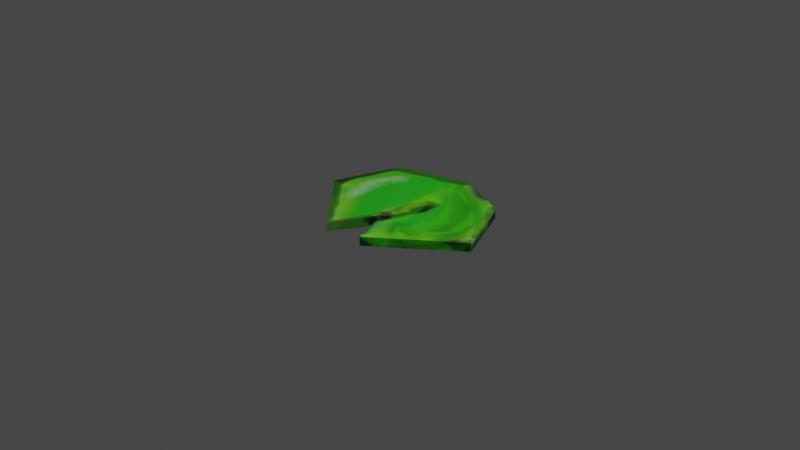 # Source: Lily_pad.blend  (saved by Blender 3.3.6; exported with 4.5.12 LTS)
import bpy
from mathutils import Matrix  # noqa: F401  (used for matrix-valued properties, if any)

bpy.ops.wm.read_factory_settings(use_empty=True)
scene = bpy.context.scene
scene.name = 'Scene'

# ---- collections
col_collection = bpy.data.collections.new('Collection'); scene.collection.children.link(col_collection)

# ---- images (referenced by path relative to the original .blend; pixels are not part of the script)
import os
ASSET_DIR = os.environ.get("B2B_ASSET_DIR", "")  # directory of the original .blend (textures are referenced by path, not embedded)
HERE = os.path.dirname(os.path.abspath(__file__))  # packed textures are extracted next to this script under _unpacked/

def load_image(name, relpath, width, height, colorspace="sRGB"):
    """Load a texture the original file referenced (path relative to the .blend, or extracted next to this script)."""
    p = next((c for c in (os.path.join(HERE, relpath), os.path.join(ASSET_DIR, relpath)) if relpath and os.path.exists(c)), "")
    if p:
        img = bpy.data.images.load(p, check_existing=True)
        img.name = name
    else:  # same state as the original file: an image datablock whose file is absent (Cycles renders it pink)
        img = bpy.data.images.new(name, width, height)
        img.source = "FILE"
        img.filepath = "//" + (relpath or name)
    img.colorspace_settings.name = colorspace
    return img
img_plane_base_color = load_image('Plane Base Color', '_unpacked/Plane_Base_Color.d9857150.png', 2048, 2048, 'sRGB')

# ---- materials (node trees are filled in below, after node groups)
mat_material_001 = bpy.data.materials.new('Material.001')
mat_material_001.use_transparent_shadow = False

# ---- material node trees
mat_material_001.use_nodes = True; mat_material_001.node_tree.nodes.clear()
_N = mat_material_001.node_tree.nodes; _L = mat_material_001.node_tree.links
n0 = _N.new('ShaderNodeBsdfPrincipled'); n0.name = 'Principled BSDF'; n0.location = (10, 300)
n0.distribution = 'GGX'
n0.subsurface_method = 'RANDOM_WALK_SKIN'
n0.inputs[3].default_value = 1.45
n0.inputs[27].default_value = (0.0, 0.0, 0.0, 1.0)
n0.inputs[28].default_value = 1.0
n1 = _N.new('ShaderNodeOutputMaterial'); n1.name = 'Material Output'; n1.location = (300, 300)
n2 = _N.new('ShaderNodeTexImage'); n2.name = 'Image Texture'; n2.location = (-280, 280)
n2.image = img_plane_base_color
_L.new(n0.outputs[0], n1.inputs[0])
_L.new(n2.outputs[0], n0.inputs[0])
n1.is_active_output = True

# ---- world
world_world = bpy.data.worlds.new('World'); scene.world = world_world
world_world.use_nodes = True; world_world.node_tree.nodes.clear()
_N = world_world.node_tree.nodes; _L = world_world.node_tree.links
n0 = _N.new('ShaderNodeOutputWorld'); n0.name = 'World Output'; n0.location = (300, 300)
n1 = _N.new('ShaderNodeBackground'); n1.name = 'Background'; n1.location = (10, 300)
n1.inputs[0].default_value = (0.05088, 0.05088, 0.05088, 1.0)
_L.new(n1.outputs[0], n0.inputs[0])
n0.is_active_output = True
world_world.color = (0.05088, 0.05088, 0.05088)
world_world.use_sun_shadow = False
world_world.sun_shadow_jitter_overblur = 0.0

# ---- cameras
cam_camera = bpy.data.cameras.new('Camera')
cam_camera.clip_end = 100.0
cam_camera.ortho_scale = 7.314

# ---- lights
light_light = bpy.data.lights.new('Light', 'POINT')
light_light.transmission_factor = 0.0
light_light.energy = 1000.0
light_light.shadow_soft_size = 0.1
light_light.shadow_maximum_resolution = 0.006
light_light.use_absolute_resolution = True

# ---- meshes
me_plane = bpy.data.meshes.new('Plane')
me_plane.from_pydata([(-0.2869, -0.717, 0.0), (0.1694, -0.6849, 0.0), (-0.7864, 0.7277, 0.0), (0.6534, 0.7239, 0.0), (-1.0, 0.0, 0.0), (1.0, 0.0, 0.0), (-0.01602, -0.2364, 0.0), (0.0, 1.0, 0.0), (0.0, 0.0, 0.0), (-0.2869, -0.717, 0.0), (0.1694, -0.6849, 0.0), (-0.7864, 0.7277, 0.0), (0.6534, 0.7239, 0.0), (-1.0, 0.0, 0.0), (1.0, 0.0, 0.0), (-0.01602, -0.2364, 0.0), (0.0, 1.0, 0.0), (-0.7239, 0.7493, 0.0), (-0.2869, -0.717, 0.09895), (0.1694, -0.6849, 0.09895), (-0.7864, 0.7277, 0.09895), (0.6534, 0.7239, 0.09895), (-1.0, 0.0, 0.09895), (1.0, 0.0, 0.09895), (-0.01602, -0.2364, 0.09895), (0.0, 1.0, 0.09895), (0.0, 0.2789, 0.04093), (-0.9205, 0.0, 0.0), (-0.2654, -0.6788, 0.0), (-0.7239, 0.7493, 0.0), (-0.2654, -0.6788, 0.0), (-0.7239, 0.7493, 0.09895), (-0.9205, 0.0, 0.09895), (-0.2654, -0.6788, 0.09895), (0.1541, -0.6479, 0.0), (0.5994, 0.7467, 0.0), (0.9174, 0.0, 0.0), (0.1541, -0.6479, 0.0), (0.5994, 0.7467, 0.0), (0.1541, -0.6479, 0.09895), (0.5994, 0.7467, 0.09895), (0.9174, 0.0, 0.09895), (0.6721, 0.6848, 0.0), (-0.7979, 0.6883, 0.0), (0.0, 0.9459, 0.0), (0.6721, 0.6848, 0.0), (-0.7979, 0.6883, 0.0), (0.6721, 0.6848, 0.09895), (-0.7979, 0.6883, 0.09895), (0.0, 0.9459, 0.09895), (-0.7345, 0.7088, 0.09895), (-0.7345, 0.7088, 0.0), (0.6166, 0.7063, 0.09895), (0.6166, 0.7063, 0.0), (-0.3254, -0.6783, 0.0), (0.2142, -0.648, 0.0), (-0.01516, -0.2236, 0.0), (-0.3254, -0.6783, 0.0), (0.2142, -0.648, 0.0), (-0.3254, -0.6783, 0.09895), (0.2142, -0.648, 0.09895), (-0.01516, -0.2236, 0.09895), (-0.3007, -0.6422, 0.09895), (-0.3007, -0.6422, 0.0), (0.1953, -0.6129, 0.09895), (0.1953, -0.6129, 0.0)], [], [(53, 35, 3, 42), (65, 36, 5, 55), (63, 27, 8, 56), (51, 17, 7, 44), (30, 15, 24, 33), (57, 9, 18, 59), (45, 12, 21, 47), (46, 13, 22, 48), (55, 5, 14, 58), (17, 2, 11, 29), (34, 1, 10, 37), (35, 7, 16, 38), (43, 4, 13, 46), (42, 3, 12, 45), (54, 0, 9, 57), (28, 6, 15, 30), (52, 47, 21, 40), (64, 60, 23, 41), (62, 61, 26, 32), (50, 49, 25, 31), (58, 14, 23, 60), (29, 11, 20, 31), (37, 10, 19, 39), (38, 16, 25, 40), (16, 29, 31, 25), (48, 50, 31, 20), (59, 62, 32, 22), (0, 28, 30, 9), (7, 17, 29, 16), (9, 30, 33, 18), (43, 2, 17, 51), (54, 4, 27, 63), (12, 38, 40, 21), (15, 37, 39, 24), (61, 64, 41, 26), (49, 52, 40, 25), (3, 35, 38, 12), (6, 34, 37, 15), (56, 8, 36, 65), (44, 7, 35, 53), (8, 44, 53, 36), (26, 41, 52, 49), (4, 43, 51, 27), (22, 32, 50, 48), (32, 26, 49, 50), (41, 23, 47, 52), (5, 42, 45, 14), (2, 43, 46, 11), (11, 46, 48, 20), (14, 45, 47, 23), (27, 51, 44, 8), (36, 53, 42, 5), (6, 56, 65, 34), (24, 39, 64, 61), (0, 54, 63, 28), (18, 33, 62, 59), (10, 58, 60, 19), (33, 24, 61, 62), (39, 19, 60, 64), (4, 54, 57, 13), (1, 55, 58, 10), (13, 57, 59, 22), (28, 63, 56, 6), (34, 65, 55, 1)])
_uv = me_plane.uv_layers.new(name='UVMap')
_uv.uv.foreach_set('vector', [0.2562, 0.01775, 0.2447, 0.01434, 0.2589, 0.006893, 0.2705, 0.009758, 0.4619, 0.3371, 0.4582, 0.07736, 0.4726, 0.05987, 0.4726, 0.3392, 0.3816, 0.4472, 0.1375, 0.4663, 0.2981, 0.2715, 0.3428, 0.3137, 0.01994, 0.3033, 0.01322, 0.2939, 0.0865, 0.09698, 0.09794, 0.1064, 0.1159, 0.5087, 0.1159, 0.6457, 0.08875, 0.6457, 0.08875, 0.5087, 0.03404, 0.888, 0.03404, 0.9027, 0.006893, 0.9027, 0.006893, 0.888, 0.9931, 0.1629, 0.9931, 0.1718, 0.966, 0.1718, 0.966, 0.1629, 0.03404, 0.5041, 0.03404, 0.6306, 0.006893, 0.6306, 0.006893, 0.5041, 0.1706, 0.4969, 0.1706, 0.4969, 0.1706, 0.4969, 0.1706, 0.4969, 0.1706, 0.4969, 0.1706, 0.4969, 0.1706, 0.4969, 0.1706, 0.4969, 0.1706, 0.4969, 0.1706, 0.4969, 0.1706, 0.4969, 0.1706, 0.4969, 0.1706, 0.4969, 0.1706, 0.4969, 0.1706, 0.4969, 0.1706, 0.4969, 0.1706, 0.4969, 0.1706, 0.4969, 0.1706, 0.4969, 0.1706, 0.4969, 0.1706, 0.4969, 0.1706, 0.4969, 0.1706, 0.4969, 0.1706, 0.4969, 0.1706, 0.4969, 0.1706, 0.4969, 0.1706, 0.4969, 0.1706, 0.4969, 0.1706, 0.4969, 0.1706, 0.4969, 0.1706, 0.4969, 0.1706, 0.4969, 0.7358, 0.4723, 0.75, 0.4803, 0.7385, 0.4831, 0.7242, 0.4757, 0.9414, 0.1529, 0.9522, 0.1508, 0.9522, 0.4302, 0.9378, 0.4127, 0.8611, 0.04281, 0.8223, 0.1763, 0.7186, 0.2672, 0.617, 0.02371, 0.4995, 0.1868, 0.5775, 0.3836, 0.566, 0.393, 0.4928, 0.1961, 0.07496, 0.5126, 0.07496, 0.7872, 0.04782, 0.7872, 0.04782, 0.5126, 0.9931, 0.5225, 0.9931, 0.536, 0.966, 0.536, 0.966, 0.5225, 0.1568, 0.6167, 0.1568, 0.6275, 0.1297, 0.6275, 0.1297, 0.6167, 0.9931, 0.1879, 0.9931, 0.3663, 0.966, 0.3663, 0.966, 0.1879, 0.9931, 0.3663, 0.9931, 0.5225, 0.966, 0.5225, 0.966, 0.3663, 0.4927, 0.1698, 0.4995, 0.1868, 0.4928, 0.1961, 0.4864, 0.1791, 0.8644, 0.03129, 0.8611, 0.04281, 0.617, 0.02371, 0.6031, 0.006893, 0.1706, 0.4969, 0.1706, 0.4969, 0.1706, 0.4969, 0.1706, 0.4969, 0.1706, 0.4969, 0.1706, 0.4969, 0.1706, 0.4969, 0.1706, 0.4969, 0.1159, 0.4969, 0.1159, 0.5087, 0.08875, 0.5087, 0.08875, 0.4969, 0.01321, 0.3203, 0.006893, 0.3109, 0.01322, 0.2939, 0.01994, 0.3033, 0.3849, 0.4587, 0.1236, 0.4831, 0.1375, 0.4663, 0.3816, 0.4472, 0.9931, 0.1718, 0.9931, 0.1879, 0.966, 0.1879, 0.966, 0.1718, 0.1568, 0.4969, 0.1568, 0.6167, 0.1297, 0.6167, 0.1297, 0.4969, 0.8223, 0.1763, 0.9414, 0.1529, 0.9378, 0.4127, 0.7186, 0.2672, 0.5775, 0.3836, 0.7358, 0.4723, 0.7242, 0.4757, 0.566, 0.393, 0.1706, 0.4969, 0.1706, 0.4969, 0.1706, 0.4969, 0.1706, 0.4969, 0.1706, 0.4969, 0.1706, 0.4969, 0.1706, 0.4969, 0.1706, 0.4969, 0.3428, 0.3137, 0.2981, 0.2715, 0.4582, 0.07736, 0.4619, 0.3371, 0.09794, 0.1064, 0.0865, 0.09698, 0.2447, 0.01434, 0.2562, 0.01775, 0.2981, 0.2715, 0.09794, 0.1064, 0.2562, 0.01775, 0.4582, 0.07736, 0.7186, 0.2672, 0.9378, 0.4127, 0.7358, 0.4723, 0.5775, 0.3836, 0.1236, 0.4831, 0.01321, 0.3203, 0.01994, 0.3033, 0.1375, 0.4663, 0.6031, 0.006893, 0.617, 0.02371, 0.4995, 0.1868, 0.4927, 0.1698, 0.617, 0.02371, 0.7186, 0.2672, 0.5775, 0.3836, 0.4995, 0.1868, 0.9378, 0.4127, 0.9522, 0.4302, 0.75, 0.4803, 0.7358, 0.4723, 0.1706, 0.4969, 0.1706, 0.4969, 0.1706, 0.4969, 0.1706, 0.4969, 0.1706, 0.4969, 0.1706, 0.4969, 0.1706, 0.4969, 0.1706, 0.4969, 0.03404, 0.4969, 0.03404, 0.5041, 0.006893, 0.5041, 0.006893, 0.4969, 0.9931, 0.006893, 0.9931, 0.1629, 0.966, 0.1629, 0.966, 0.006893, 0.1375, 0.4663, 0.01994, 0.3033, 0.09794, 0.1064, 0.2981, 0.2715, 0.4582, 0.07736, 0.2562, 0.01775, 0.2705, 0.009758, 0.4726, 0.05987, 0.3454, 0.3161, 0.3428, 0.3137, 0.4619, 0.3371, 0.4621, 0.352, 0.8249, 0.1739, 0.9417, 0.1381, 0.9414, 0.1529, 0.8223, 0.1763, 0.3998, 0.4573, 0.3849, 0.4587, 0.3816, 0.4472, 0.3955, 0.4461, 0.8793, 0.03268, 0.875, 0.0439, 0.8611, 0.04281, 0.8644, 0.03129, 0.07496, 0.4969, 0.07496, 0.5126, 0.04782, 0.5126, 0.04782, 0.4969, 0.875, 0.0439, 0.8249, 0.1739, 0.8223, 0.1763, 0.8611, 0.04281, 0.9417, 0.1381, 0.9522, 0.1348, 0.9522, 0.1508, 0.9414, 0.1529, 0.1706, 0.4969, 0.1706, 0.4969, 0.1706, 0.4969, 0.1706, 0.4969, 0.1706, 0.4969, 0.1706, 0.4969, 0.1706, 0.4969, 0.1706, 0.4969, 0.03404, 0.6306, 0.03404, 0.888, 0.006893, 0.888, 0.006893, 0.6306, 0.3955, 0.4461, 0.3816, 0.4472, 0.3428, 0.3137, 0.3454, 0.3161, 0.4621, 0.352, 0.4619, 0.3371, 0.4726, 0.3392, 0.4726, 0.3552])
me_plane.materials.append(mat_material_001)
me_plane.update()

# ---- objects
ob_light = bpy.data.objects.new('Light', light_light)
ob_camera = bpy.data.objects.new('Camera', cam_camera)
ob_plane = bpy.data.objects.new('Plane', me_plane)

# ---- transforms, parenting, visibility, modifiers, constraints
ob_light.location = (4.076, 1.005, 5.904)
ob_light.rotation_euler = (0.6503, 0.05522, 1.866)
ob_light.lock_rotations_4d = False
ob_light.empty_display_type = 'ARROWS'
ob_light.color = (0.0, 0.0, 0.0, 0.0)
ob_light.lineart.crease_threshold = 0.0
ob_camera.location = (7.359, -6.926, 4.958)
ob_camera.rotation_euler = (1.109, 0.0, 0.8149)
ob_camera.lock_rotations_4d = False
ob_camera.empty_display_type = 'ARROWS'
ob_camera.color = (0.0, 0.0, 0.0, 0.0)
ob_camera.display_type = 'WIRE'
ob_camera.lineart.crease_threshold = 0.0
ob_plane.location = (0.0, 0.0, 0.0)

# ---- collection membership
col_collection.objects.link(ob_light)
col_collection.objects.link(ob_camera)
col_collection.objects.link(ob_plane)

# ---- scene / render settings (as saved in the file)
scene.camera = ob_camera
scene.frame_start = 1; scene.frame_end = 250; scene.frame_set(1)
scene.render.engine = 'BLENDER_EEVEE_NEXT'
scene.cycles.sampling_pattern = 'TABULATED_SOBOL'
scene.cycles.use_light_tree = False
scene.view_settings.view_transform = 'Filmic'
bpy.context.view_layer.update()
